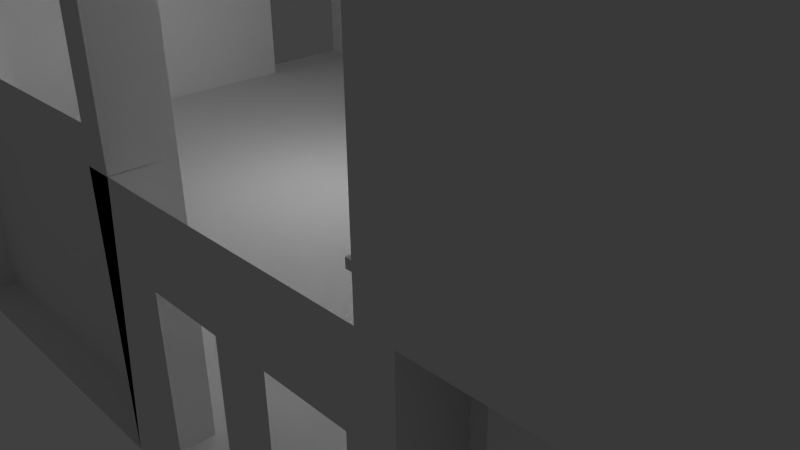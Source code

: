 # Source: Bauzilv6.blend  (saved by Blender 2.76.0; exported with 4.5.12 LTS)
import bpy
from mathutils import Matrix  # noqa: F401  (used for matrix-valued properties, if any)

bpy.ops.wm.read_factory_settings(use_empty=True)
scene = bpy.context.scene
scene.name = 'Scene'

# ---- collections
col_collection_1 = bpy.data.collections.new('Collection 1'); scene.collection.children.link(col_collection_1)

# ---- node groups
ng_auto_smooth = bpy.data.node_groups.new('Auto Smooth', 'GeometryNodeTree')
_s = ng_auto_smooth.interface.new_socket(name='Geometry', in_out='OUTPUT', socket_type='NodeSocketGeometry')
_s = ng_auto_smooth.interface.new_socket(name='Geometry', in_out='INPUT', socket_type='NodeSocketGeometry')
_s = ng_auto_smooth.interface.new_socket(name='Angle', in_out='INPUT', socket_type='NodeSocketFloat')
_s.subtype = 'ANGLE'
_s.min_value = 0.0
_s.max_value = 3.142
ng_auto_smooth.is_modifier = True
_N = ng_auto_smooth.nodes; _L = ng_auto_smooth.links
n0 = _N.new('NodeGroupOutput'); n0.name = 'Group Output'; n0.location = (480, -100)
n1 = _N.new('NodeGroupInput'); n1.name = 'Group Input'; n1.location = (-420, -300)
n2 = _N.new('NodeGroupInput'); n2.name = 'Group Input.001'; n2.location = (-60, -100)
n3 = _N.new('GeometryNodeSetShadeSmooth'); n3.name = 'Set Shade Smooth'; n3.location = (120, -100)
n3.domain = 'EDGE'
n4 = _N.new('GeometryNodeSetShadeSmooth'); n4.name = 'Set Shade Smooth.001'; n4.location = (300, -100)
n5 = _N.new('GeometryNodeInputMeshEdgeAngle'); n5.name = 'Edge Angle'; n5.location = (-420, -220)
n6 = _N.new('GeometryNodeInputEdgeSmooth'); n6.name = 'Is Edge Smooth'; n6.location = (-60, -160)
n7 = _N.new('GeometryNodeInputShadeSmooth'); n7.name = 'Is Face Smooth'; n7.location = (-240, -340)
n8 = _N.new('FunctionNodeBooleanMath'); n8.name = 'Boolean Math'; n8.location = (-60, -220)
n9 = _N.new('FunctionNodeCompare'); n9.name = 'Compare'; n9.location = (-240, -180)
n9.operation = 'LESS_EQUAL'
_L.new(n5.outputs[0], n9.inputs[0])
_L.new(n4.outputs[0], n0.inputs[0])
_L.new(n1.outputs[1], n9.inputs[1])
_L.new(n9.outputs[0], n8.inputs[0])
_L.new(n7.outputs[0], n8.inputs[1])
_L.new(n2.outputs[0], n3.inputs[0])
_L.new(n6.outputs[0], n3.inputs[1])
_L.new(n3.outputs[0], n4.inputs[0])
_L.new(n8.outputs[0], n3.inputs[2])
n0.is_active_output = True

# ---- world
world_world = bpy.data.worlds.new('World'); scene.world = world_world
world_world.color = (0.05088, 0.05088, 0.05088)
world_world.use_sun_shadow = False
world_world.sun_shadow_jitter_overblur = 0.0
world_world.cycles.sampling_method = 'MANUAL'
world_world.cycles.sample_map_resolution = 256

# ---- cameras
cam_camera_001 = bpy.data.cameras.new('Camera.001')
cam_camera_001.clip_end = 100.0
cam_camera_001.lens = 35.0
cam_camera_001.sensor_width = 32.0
cam_camera_001.sensor_height = 18.0
cam_camera_001.dof.focus_distance = 0.0
cam_camera_001.dof.aperture_fstop = 128.0
cam_camera_001.dof.aperture_blades = 6
cam_camera = bpy.data.cameras.new('Camera')
cam_camera.clip_end = 100.0
cam_camera.lens = 35.0
cam_camera.sensor_width = 32.0
cam_camera.sensor_height = 18.0
cam_camera.ortho_scale = 7.314
cam_camera.dof.focus_distance = 0.0
cam_camera.dof.aperture_fstop = 128.0

# ---- lights
light_lamp_001 = bpy.data.lights.new('Lamp.001', 'POINT')
light_lamp_001.transmission_factor = 0.0
light_lamp_001.cutoff_distance = 30.0
light_lamp_001.energy = 100.0
light_lamp_001.shadow_buffer_clip_start = 1.001
light_lamp_001.shadow_soft_size = 0.1
light_lamp_001.shadow_maximum_resolution = 0.006
light_lamp_001.use_absolute_resolution = True
light_lamp_001.cycles.use_multiple_importance_sampling = False
light_lamp = bpy.data.lights.new('Lamp', 'POINT')
light_lamp.transmission_factor = 0.0
light_lamp.cutoff_distance = 30.0
light_lamp.energy = 100.0
light_lamp.shadow_buffer_clip_start = 1.001
light_lamp.shadow_soft_size = 0.1
light_lamp.shadow_maximum_resolution = 0.006
light_lamp.use_absolute_resolution = True
light_lamp.cycles.use_multiple_importance_sampling = False

# ---- meshes
me_wall_laas12 = bpy.data.meshes.new('wall_laas12')
me_wall_laas12.from_pydata([(11.92, 8.75, 0.0), (-7.5, 8.75, 0.0), (-7.5, -4.0, 0.0), (12.0, -4.0, 0.0), (-7.5, -4.0, 0.0), (-8.0, -4.0, 0.0), (-8.0, 8.75, 0.0), (-7.5, 8.75, 0.0), (-8.0, 8.75, 6.56), (-7.5, 8.75, 6.56), (-8.0, -4.0, 6.56), (-7.5, -4.0, 6.56), (7.72, -1.77, 2.78), (7.19, -1.77, 2.78), (7.19, -1.77, 0.0), (7.72, -1.77, 0.0), (7.19, 1.06, 0.0), (-7.5, -3.6, 2.78), (-5.3, -3.6, 2.78), (-5.3, -3.6, 0.0), (-7.5, -3.6, 0.0), (-5.3, -4.0, 2.0), (-5.3, -4.0, 0.0), (-5.22, -4.0, 2.0), (-5.22, -4.0, 0.0), (-3.8, -4.0, 2.78), (-3.8, -3.7, 2.78), (-3.8, -3.7, 0.0), (-3.8, -4.0, 0.0), (-3.95, -3.7, 2.78), (-3.95, -3.7, 0.0), (-3.95, -3.4, 2.78), (-3.95, -3.4, 0.0), (-3.65, -3.4, 2.78), (-3.65, -3.4, 0.0), (-3.7, -3.7, 2.78), (-3.7, -3.7, 0.0), (-3.7, -3.7, 2.78), (-3.7, -3.7, 0.0), (-3.7, -4.0, 2.78), (-3.7, -4.0, 0.0), (-2.64, -4.0, 2.0), (-2.54, -4.0, 2.0), (-2.54, -4.0, 0.0), (-2.64, -4.0, 0.0), (-2.54, -3.6, 2.78), (-2.54, -3.6, 0.0), (1.3, -3.6, 2.78), (1.3, -3.6, 0.0), (1.3, -3.4, 2.78), (1.3, -3.4, 0.0), (1.6, -3.4, 2.78), (1.6, -3.4, 0.0), (1.6, -4.0, 2.785), (1.6, -4.0, 0.0), (2.1, -4.0, 2.78), (2.1, -4.0, 0.0), (2.92, -4.0, 2.0), (3.49, -4.0, 2.0), (3.49, -4.0, 0.0), (2.92, -4.0, 0.0), (4.31, -4.0, 2.0), (4.74, -4.0, 2.0), (4.74, -4.0, 0.0), (4.31, -4.0, 0.0), (4.74, -3.4, 2.78), (4.74, -3.4, 0.0), (5.04, -3.4, 2.78), (5.04, -3.4, 0.0), (5.04, -3.6, 2.78), (5.04, -3.6, 0.0), (7.98, -3.6, 2.78), (7.98, -3.6, 0.0), (7.98, -4.0, 2.0), (7.98, -4.0, 0.0), (8.12, -4.0, 2.0), (8.12, -4.0, 0.0), (8.94, -4.0, 2.0), (9.08, -4.0, 2.0), (9.08, -4.0, 0.0), (8.94, -4.0, 0.0), (9.08, -0.91, 2.78), (9.08, -0.91, 0.0), (9.08, 0.45, 2.78), (9.08, 0.51, 2.78), (9.08, 0.51, 0.0), (9.08, 0.45, 0.0), (7.72, 0.51, 2.78), (7.72, 0.51, 0.0), (7.19, 1.06, 2.78), (11.92, 1.06, 2.78), (11.92, 1.06, 0.0), (11.92, 8.75, 2.78), (11.92, 8.75, 2.3), (10.03, 8.75, 2.78), (10.03, 8.75, 0.0), (10.03, 8.75, 2.3), (8.606, 8.75, 2.3), (-7.5, 8.75, 2.78), (1.6, -4.0, 2.78), (2.1, -4.0, 2.0), (7.98, -4.0, 2.78), (9.08, -4.0, 2.78), (9.08, -4.0, 2.78), (9.08, 0.45, 2.3), (-5.22, -4.0, 2.78), (-2.54, -4.0, 2.78), (-7.5, 5.91, 2.35), (-7.5, 5.91, 0.0), (-7.5, 3.91, 0.0), (-7.5, 3.91, 2.35), (-7.5, -4.0, 2.35), (-7.5, 8.75, 6.56), (-7.5, 5.91, 6.56), (-8.0, 3.91, 6.56), (-8.0, 3.91, 0.0), (-8.0, 5.91, 2.3), (-8.0, 3.91, 2.3), (-8.0, 3.91, 6.56), (-8.0, 5.91, 6.56), (-8.0, 5.91, 0.0), (-8.0, 3.91, 2.35), (-8.0, 5.91, 2.35), (8.606, 8.75, 0.0), (-5.52, 8.75, 2.3), (-7.5, 8.75, 2.3), (-7.5, 8.75, 0.0), (-5.52, 8.75, 0.0), (-4.27, 8.42, 0.0), (-3.61, 8.42, 0.0), (-3.61, 8.42, 2.3), (-4.27, 8.42, 2.3), (-3.61, 8.75, 2.3), (-3.61, 8.75, 0.0), (-4.27, 8.75, 2.3), (-4.27, 8.74, 0.0), (0.95, 8.525, 0.0), (1.27, 8.525, 0.0), (1.27, 8.525, 2.3), (0.95, 8.525, 2.3), (1.27, 8.75, 2.3), (1.27, 8.75, 0.0), (0.95, 8.745, 2.3), (0.95, 8.75, 0.0), (4.27, 8.505, 0.0), (4.91, 8.505, 0.0), (4.91, 8.505, 2.3), (4.27, 8.505, 2.3), (4.91, 8.75, 2.3), (4.91, 8.75, 0.0), (4.27, 8.75, 2.3), (4.27, 8.75, 0.0), (-7.59, 8.7, 2.3), (-7.59, 8.7, 2.78), (-7.59, 7.78, 2.78), (-7.59, 7.78, 2.3), (6.81, 8.75, 2.3), (6.81, 8.75, 2.78), (6.81, 7.78, 2.78), (6.81, 7.78, 2.3), (4.42, 7.78, 2.78), (-3.969, 3.873, 4.241), (11.92, -4.0, 2.78), (4.42, 8.75, 2.78), (4.42, -4.0, 2.78), (-5.83, -3.59, 2.75), (-5.83, -2.0, 2.75), (-7.5, -2.0, 2.75), (-7.5, -3.59, 2.75), (-7.5, -2.0, 0.0), (-5.83, -2.0, 0.0), (-7.5, -3.59, 0.0), (-5.83, -3.59, 0.0), (4.42, 3.32, 2.78), (4.42, 3.32, 3.11), (-8.0, 3.32, 3.11), (-8.0, 3.32, 2.78), (4.42, -4.0, 3.11), (4.42, 3.32, 3.11), (4.42, 3.32, 2.78), (4.42, -4.0, 2.78), (11.92, -4.0, 6.56), (4.42, -4.0, 6.56), (4.42, -4.0, 2.78), (11.92, -4.0, 2.78), (11.92, -4.0, 6.56), (11.92, 8.73, 6.56), (11.92, -4.0, 2.78), (11.92, 8.75, 6.56), (-7.99, 8.73, 6.56), (-7.99, 8.73, 2.78), (4.52, 3.27, 3.11), (-7.99, 3.27, 3.11), (-7.99, 3.42, 3.11), (4.52, 3.42, 3.11), (4.52, 3.42, 3.18), (-7.99, 3.42, 3.18), (4.52, 3.27, 3.18), (-7.99, 3.27, 3.18), (4.52, 3.27, 3.11), (4.37, 3.27, 3.11), (4.37, -4.0, 3.11), (4.52, -4.0, 3.11), (4.52, 3.27, 3.18), (4.37, 3.27, 3.18), (4.37, -4.0, 3.18), (4.52, -4.0, 3.18), (-7.02, 3.42, 5.58), (-7.59, 3.42, 5.58), (-7.59, 3.42, 3.18), (-7.02, 3.42, 3.18), (-5.72, 3.42, 4.38), (-7.02, 3.42, 4.38), (-7.02, 3.42, 3.18), (-5.72, 3.42, 3.18), (-5.69, 3.42, 5.58), (-5.72, 3.42, 5.58), (-5.72, 3.42, 3.18), (-5.69, 3.42, 3.18), (-4.69, 3.42, 4.38), (-5.69, 3.42, 4.38), (-5.69, 3.42, 3.18), (-4.69, 3.42, 3.18), (-3.47, 3.42, 5.58), (-4.69, 3.42, 5.58), (-4.69, 3.42, 3.18), (-3.47, 3.42, 3.18), (-2.47, 3.42, 4.38), (-3.47, 3.42, 4.38), (-3.47, 3.42, 3.18), (-2.47, 3.42, 3.18), (-2.44, 3.42, 5.58), (-2.47, 3.42, 5.58), (-2.47, 3.42, 3.18), (-2.44, 3.42, 3.18), (-1.47, 3.42, 4.38), (-2.47, 3.42, 4.38), (-2.47, 3.42, 3.18), (-1.47, 3.42, 3.18), (-1.44, 3.42, 5.58), (-1.47, 3.42, 5.58), (-1.47, 3.42, 3.18), (-1.44, 3.42, 3.18), (-0.44, 3.42, 4.38), (-1.44, 3.42, 4.38), (-1.44, 3.42, 3.18), (-0.44, 3.42, 3.18), (-0.41, 3.42, 5.58), (-0.44, 3.42, 5.58), (-0.44, 3.42, 3.18), (-0.41, 3.42, 3.18), (0.41, 3.42, 4.38), (-0.41, 3.42, 4.38), (-0.41, 3.42, 3.18), (0.41, 3.42, 3.18), (1.81, 3.42, 5.58), (0.41, 3.42, 5.58), (0.41, 3.42, 3.18), (1.81, 3.42, 3.18), (2.81, 3.42, 4.38), (1.81, 3.42, 4.38), (1.81, 3.42, 3.18), (2.81, 3.42, 3.18), (2.84, 3.42, 5.58), (2.81, 3.42, 5.58), (2.81, 3.42, 3.18), (2.84, 3.42, 3.18), (3.84, 3.42, 4.38), (2.84, 3.42, 4.38), (2.84, 3.42, 3.18), (3.84, 3.42, 3.18), (4.52, 3.42, 5.58), (3.84, 3.42, 5.58), (3.84, 3.42, 3.18), (4.52, 3.42, 3.18), (4.52, 3.09, 5.58), (4.52, 3.42, 5.58), (4.52, 3.42, 3.18), (4.52, 3.09, 3.18), (4.52, 1.89, 4.38), (4.52, 3.09, 4.38), (4.52, 3.09, 3.18), (4.52, 1.89, 3.18), (4.52, 1.89, 5.58), (4.52, 1.96, 5.58), (4.52, 1.96, 4.38), (4.52, 1.89, 3.18), (4.52, 0.76, 4.38), (4.52, 1.89, 4.38), (4.52, 1.89, 3.18), (4.52, 0.76, 3.18), (4.52, 0.73, 5.58), (4.52, 0.76, 5.58), (4.52, 0.76, 3.18), (4.52, 0.73, 3.18), (4.52, -0.67, 4.38), (4.52, 0.73, 4.38), (4.52, 0.73, 3.18), (4.52, -0.67, 3.18), (4.52, -0.7, 5.58), (4.52, -0.67, 5.58), (4.52, -0.67, 3.18), (4.52, -0.7, 3.18), (4.52, -1.9, 4.38), (4.52, -0.7, 4.38), (4.52, -0.7, 3.18), (4.52, -1.9, 3.18), (4.52, -1.93, 5.58), (4.52, -1.9, 5.58), (4.52, -1.9, 3.18), (4.52, -1.93, 3.18), (4.52, -3.13, 4.38), (4.52, -1.93, 4.38), (4.52, -1.93, 3.18), (4.52, -3.13, 3.18), (4.52, -3.16, 5.58), (4.52, -3.13, 5.58), (4.52, -3.13, 3.18), (4.52, -3.16, 3.18), (4.52, -4.0, 5.58), (4.52, -3.16, 5.58), (4.52, -3.16, 3.18), (4.52, -4.0, 3.18), (4.52, 3.42, 6.56), (-8.0, 3.42, 6.56), (-8.0, 3.42, 5.58), (4.52, 3.42, 5.58), (4.52, -4.0, 6.56), (4.52, 3.42, 6.56), (4.52, 3.42, 5.58), (4.52, -4.0, 5.58), (11.92, 8.74, 6.56), (4.42, 8.74, 6.56), (4.42, -4.0, 6.56), (11.92, -4.0, 6.56), (-8.0, 8.74, 6.56), (-8.0, 3.32, 6.56), (4.52, 3.32, 6.56), (4.52, 8.74, 6.56), (-3.65, -3.7, 6.56), (-3.65, -3.4, 6.56), (-3.65, -3.4, 2.78), (-3.65, -3.7, 2.78), (-3.95, -3.4, 6.56), (-3.95, -3.4, 2.78), (-3.95, -3.7, 6.56), (-3.95, -3.7, 2.78), (-3.8, -3.7, 6.56), (-3.8, -3.7, 2.78), (-3.7, -4.0, 6.56), (-3.7, -3.7, 6.56), (-3.7, -3.7, 2.78), (-3.7, -4.0, 2.78), (-3.8, -4.0, 6.56), (-3.8, -4.0, 2.78), (4.74, -4.0, 2.78), (-5.3, -4.0, 2.78), (-7.5, 7.78, 2.3), (9.08, -0.91, 2.3), (4.42, -4.0, 3.18), (1.3, -4.0, 2.78), (1.3, -4.0, 0.0), (1.3, -3.4, 6.56), (1.6, -3.4, 6.56), (1.6, -4.0, 6.56), (1.3, -4.0, 6.56)], [(158, 160), (92, 94), (153, 156), (283, 286), (185, 186), (176, 161), (185, 187), (56, 100)], [(0, 1, 2), (0, 2, 3), (4, 5, 6), (4, 6, 7), (7, 6, 8), (7, 8, 9), (9, 8, 10), (9, 10, 11), (5, 4, 11), (5, 11, 10), (12, 13, 14), (12, 14, 15), (13, 16, 14), (17, 18, 19), (17, 19, 20), (18, 21, 22), (18, 22, 19), (21, 23, 24), (21, 24, 22), (25, 26, 27), (25, 27, 28), (26, 29, 30), (26, 30, 27), (29, 31, 32), (29, 32, 30), (31, 33, 34), (31, 34, 32), (33, 35, 36), (33, 36, 34), (35, 37, 38), (35, 38, 36), (37, 39, 40), (37, 40, 38), (41, 42, 43), (41, 43, 44), (42, 45, 46), (42, 46, 43), (45, 47, 48), (45, 48, 46), (47, 49, 50), (47, 50, 48), (49, 51, 52), (49, 52, 50), (51, 53, 54), (51, 54, 52), (53, 55, 56), (53, 56, 54), (57, 58, 59), (57, 59, 60), (61, 62, 63), (61, 63, 64), (63, 62, 65), (63, 65, 66), (65, 67, 68), (65, 68, 66), (67, 69, 70), (67, 70, 68), (69, 71, 72), (69, 72, 70), (71, 73, 74), (71, 74, 72), (73, 75, 76), (73, 76, 74), (77, 78, 79), (77, 79, 80), (78, 81, 82), (78, 82, 79), (83, 84, 85), (83, 85, 86), (84, 87, 88), (84, 88, 85), (87, 12, 15), (87, 15, 88), (13, 89, 16), (89, 90, 91), (89, 91, 16), (125, 159, 357), (188, 190, 92), (101, 102, 78), (101, 78, 73), (105, 106, 42), (105, 42, 23), (98, 107, 108), (98, 108, 7), (110, 111, 4, 109), (112, 113, 107), (112, 107, 98), (113, 11, 111), (113, 111, 107), (10, 114, 115), (10, 115, 5), (116, 117, 118), (116, 118, 119), (119, 8, 6), (119, 6, 120), (121, 110, 109), (121, 109, 115), (107, 122, 120), (107, 120, 108), (97, 135, 123), (124, 125, 126), (124, 126, 127), (128, 129, 130), (128, 130, 131), (132, 130, 129), (132, 129, 133), (131, 134, 135), (131, 135, 128), (136, 137, 138), (136, 138, 139), (138, 140, 141), (138, 141, 137), (139, 142, 143), (139, 143, 136), (144, 145, 146), (144, 146, 147), (146, 148, 149), (146, 149, 145), (147, 150, 151), (147, 151, 144), (152, 153, 154), (152, 154, 155), (156, 157, 158), (156, 158, 159), (97, 134, 135), (159, 158, 154), (159, 154, 155), (158, 157, 153), (158, 153, 154), (90, 0, 91), (160, 173, 176, 154), (162, 163, 164), (165, 166, 167), (165, 167, 168), (166, 167, 169), (166, 169, 170), (167, 168, 171), (167, 171, 169), (165, 168, 171), (165, 171, 172), (166, 165, 172), (166, 172, 170), (173, 174, 175), (173, 175, 176), (177, 178, 179), (177, 179, 180), (181, 183, 182), (181, 184, 183), (92, 187, 334, 188), (163, 187, 92), (188, 189, 190), (191, 192, 193), (191, 193, 194), (195, 196, 193), (195, 193, 194), (197, 198, 196), (197, 196, 195), (197, 198, 192), (197, 192, 191), (199, 201, 200), (199, 202, 201), (203, 204, 205), (203, 205, 206), (207, 208, 209), (207, 209, 210), (211, 212, 213), (211, 213, 214), (215, 216, 217), (215, 217, 218), (219, 220, 221), (219, 221, 222), (223, 224, 225), (223, 225, 226), (227, 228, 229), (227, 229, 230), (231, 232, 233), (231, 233, 234), (235, 236, 237), (235, 237, 238), (239, 240, 241), (239, 241, 242), (243, 244, 245), (243, 245, 246), (247, 248, 249), (247, 249, 250), (251, 252, 253), (251, 253, 254), (255, 256, 257), (255, 257, 258), (259, 260, 261), (259, 261, 262), (263, 264, 265), (263, 265, 266), (267, 268, 269), (267, 269, 270), (271, 272, 273), (271, 273, 274), (275, 276, 277), (275, 277, 278), (279, 280, 281), (279, 281, 282), (285, 288, 283, 284), (287, 288, 289), (287, 289, 290), (291, 292, 293), (291, 293, 294), (295, 296, 297), (295, 297, 298), (299, 300, 301), (299, 301, 302), (303, 304, 305), (303, 305, 306), (307, 308, 309), (307, 309, 310), (311, 312, 313), (311, 313, 314), (315, 316, 317), (315, 317, 318), (319, 320, 321), (319, 321, 322), (323, 324, 325), (323, 325, 326), (327, 328, 329), (327, 329, 330), (332, 334, 333), (336, 337, 338), (340, 341, 342), (340, 341, 344), (343, 344, 346), (345, 346, 348), (350, 351, 352), (339, 342, 351), (347, 348, 354), (353, 354, 352), (331, 334, 332), (335, 336, 338), (339, 340, 342), (343, 340, 344), (345, 343, 346), (347, 345, 348), (349, 350, 352), (350, 339, 351), (353, 347, 354), (349, 353, 352), (100, 55, 355, 62), (65, 62, 355), (356, 105, 23, 21), (21, 18, 356), (106, 45, 42), (93, 0, 92), (90, 92, 0), (93, 96, 95, 0), (125, 93, 92, 98), (104, 358, 81, 78, 103, 84, 83), (159, 125, 156), (205, 201, 177, 359), (205, 204, 200, 201), (53, 99, 360, 361, 54), (48, 50, 52, 54, 361), (53, 51, 49, 47, 360, 99), (360, 47, 48, 361), (364, 365, 360, 361, 99), (47, 360, 365, 362, 49), (362, 363, 51, 49), (51, 53, 99, 364, 363), (364, 363, 362, 365)])
me_wall_laas12.polygons.foreach_set('use_smooth', [0, 0, 1, 1, 1, 1, 1, 1, 1, 1, 1, 1, 1, 1, 1, 1, 1, 1, 1, 1, 1, 1, 1, 1, 1, 1, 1, 1, 1, 1, 1, 1, 1, 1, 1, 1, 1, 1, 1, 1, 1, 1, 1, 1, 1, 1, 1, 0, 0, 1, 1, 1, 1, 1, 1, 1, 1, 1, 1, 1, 1, 1, 1, 1, 1, 1, 1, 1, 1, 1, 1, 1, 1, 1, 1, 1, 0, 0, 1, 1, 1, 1, 1, 1, 1, 1, 1, 1, 1, 1, 1, 0, 0, 1, 1, 1, 1, 1, 1, 0, 0, 0, 1, 1, 1, 1, 1, 1, 1, 1, 1, 1, 1, 1, 1, 1, 1, 1, 1, 1, 1, 1, 1, 1, 0, 1, 1, 1, 1, 1, 0, 0, 1, 1, 1, 1, 1, 1, 1, 1, 1, 1, 0, 0, 0, 0, 0, 0, 0, 0, 0, 1, 1, 1, 1, 1, 1, 1, 1, 0, 1, 0, 1, 0, 0, 0, 0, 0, 0, 0, 0, 0, 0, 0, 0, 0, 0, 0, 0, 0, 0, 0, 0, 0, 0, 0, 0, 0, 0, 0, 0, 0, 0, 0, 0, 0, 0, 0, 0, 0, 0, 0, 0, 0, 0, 0, 0, 0, 0, 0, 0, 0, 0, 0, 0, 0, 0, 0, 0, 0, 0, 0, 0, 0, 0, 0, 1, 1, 1, 0, 1, 0, 0, 1, 0, 0, 1, 1, 1, 0, 1, 0, 0, 1, 0, 0, 1, 1, 1, 1, 1, 1, 1, 1, 0, 0, 0, 0, 1, 1, 0, 0, 0, 0, 0, 0])
me_wall_laas12.use_remesh_preserve_volume = False
me_wall_laas12.use_remesh_preserve_attributes = False
me_wall_laas12.use_mirror_vertex_groups = False
me_wall_laas12.update()

# ---- objects
ob_wall_laas12 = bpy.data.objects.new('wall_laas12', me_wall_laas12)
ob_lamp_001 = bpy.data.objects.new('Lamp.001', light_lamp_001)
ob_camera_001 = bpy.data.objects.new('Camera.001', cam_camera_001)
ob_lamp = bpy.data.objects.new('Lamp', light_lamp)
ob_camera = bpy.data.objects.new('Camera', cam_camera)

# ---- transforms, parenting, visibility, modifiers, constraints
ob_wall_laas12.location = (0.0, 0.0, 0.0)
ob_wall_laas12.lineart.crease_threshold = 0.0
_m = ob_wall_laas12.modifiers.new('Auto Smooth', 'NODES')
_m.node_group = ng_auto_smooth
ob_lamp_001.location = (-2.076, 1.005, 3.0)
ob_lamp_001.rotation_euler = (0.6503, 0.05522, 1.866)
ob_lamp_001.lineart.crease_threshold = 0.0
ob_camera_001.location = (7.481, -6.508, 5.344)
ob_camera_001.rotation_euler = (1.109, 0.01082, 0.8149)
ob_camera_001.scale = (1.0, 1.0, 1.0)
ob_camera_001.lineart.crease_threshold = 0.0
ob_lamp.location = (4.076, 1.005, 5.904)
ob_lamp.rotation_euler = (0.6503, 0.05522, 1.866)
ob_lamp.lock_rotations_4d = False
ob_lamp.empty_display_type = 'ARROWS'
ob_lamp.color = (0.0, 0.0, 0.0, 0.0)
ob_lamp.lineart.crease_threshold = 0.0
ob_camera.location = (7.481, -6.508, 5.344)
ob_camera.rotation_euler = (1.109, 0.01082, 0.8149)
ob_camera.lock_rotations_4d = False
ob_camera.empty_display_type = 'ARROWS'
ob_camera.color = (0.0, 0.0, 0.0, 0.0)
ob_camera.display_type = 'WIRE'
ob_camera.lineart.crease_threshold = 0.0

# ---- collection membership
col_collection_1.objects.link(ob_wall_laas12)
col_collection_1.objects.link(ob_lamp_001)
col_collection_1.objects.link(ob_camera_001)
col_collection_1.objects.link(ob_lamp)
col_collection_1.objects.link(ob_camera)

# ---- scene / render settings (as saved in the file)
scene.camera = ob_camera
scene.frame_start = 1; scene.frame_end = 250; scene.frame_set(1)
scene.render.engine = 'BLENDER_EEVEE_NEXT'
scene.render.resolution_percentage = 50
scene.render.dither_intensity = 0.0
scene.cycles.use_denoising = False
scene.cycles.samples = 10
scene.cycles.sampling_pattern = 'TABULATED_SOBOL'
scene.cycles.light_sampling_threshold = 0.0
scene.cycles.use_adaptive_sampling = False
scene.cycles.use_light_tree = False
scene.cycles.blur_glossy = 0.0
scene.cycles.pixel_filter_type = 'GAUSSIAN'
scene.cycles.sample_clamp_indirect = 0.0
scene.view_settings.view_transform = 'Standard'
bpy.context.view_layer.update()
